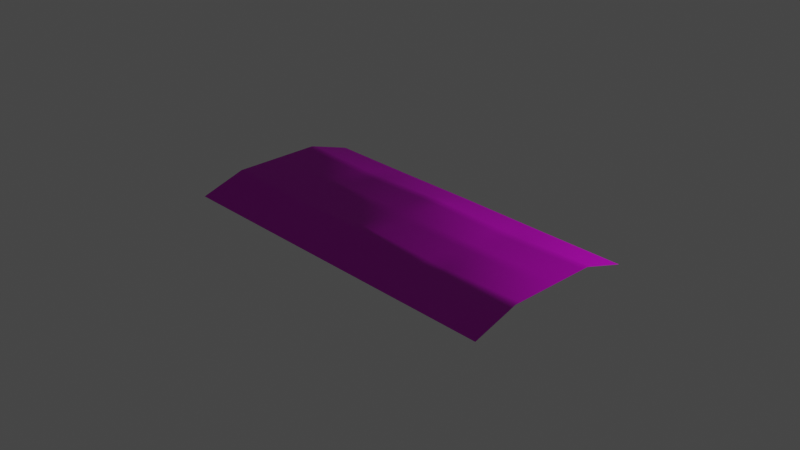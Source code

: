 # Source: Road.blend  (saved by Blender 2.82.7; exported with 4.5.12 LTS)
import bpy
from mathutils import Matrix  # noqa: F401  (used for matrix-valued properties, if any)

bpy.ops.wm.read_factory_settings(use_empty=True)
scene = bpy.context.scene
scene.name = 'Scene'

# ---- collections
col_collection = bpy.data.collections.new('Collection'); scene.collection.children.link(col_collection)

# ---- images (referenced by path relative to the original .blend; pixels are not part of the script)
import os
ASSET_DIR = os.environ.get("B2B_ASSET_DIR", "")  # directory of the original .blend (textures are referenced by path, not embedded)
HERE = os.path.dirname(os.path.abspath(__file__))  # packed textures are extracted next to this script under _unpacked/

def load_image(name, relpath, width, height, colorspace="sRGB"):
    """Load a texture the original file referenced (path relative to the .blend, or extracted next to this script)."""
    p = next((c for c in (os.path.join(HERE, relpath), os.path.join(ASSET_DIR, relpath)) if relpath and os.path.exists(c)), "")
    if p:
        img = bpy.data.images.load(p, check_existing=True)
        img.name = name
    else:  # same state as the original file: an image datablock whose file is absent (Cycles renders it pink)
        img = bpy.data.images.new(name, width, height)
        img.source = "FILE"
        img.filepath = "//" + (relpath or name)
    img.colorspace_settings.name = colorspace
    return img
img_tewgainn_4k_albedo_png = load_image('tewgainn_4K_Albedo.png', 'tewgainn_4K_Albedo.png', 1024, 1024, 'sRGB')
img_tewgainn_4k_ao_png = load_image('tewgainn_4K_AO.png', 'tewgainn_4K_AO.png', 1024, 1024, 'Non-Color')
img_tewgainn_4k_specular_png = load_image('tewgainn_4K_Specular.png', 'tewgainn_4K_Specular.png', 1024, 1024, 'sRGB')
img_tewgainn_4k_gloss_png = load_image('tewgainn_4K_Gloss.png', 'tewgainn_4K_Gloss.png', 1024, 1024, 'Non-Color')
img_tewgainn_4k_normal_png = load_image('tewgainn_4K_Normal.png', 'tewgainn_4K_Normal.png', 1024, 1024, 'Non-Color')

# ---- materials (node trees are filled in below, after node groups)
mat_damaged_concrete_2x2_tewgainn = bpy.data.materials.new('Damaged_Concrete_2x2_tewgainn')
mat_damaged_concrete_2x2_tewgainn.use_transparent_shadow = False

# ---- material node trees
mat_damaged_concrete_2x2_tewgainn.use_nodes = True; mat_damaged_concrete_2x2_tewgainn.node_tree.nodes.clear()
_N = mat_damaged_concrete_2x2_tewgainn.node_tree.nodes; _L = mat_damaged_concrete_2x2_tewgainn.node_tree.links
n0 = _N.new('ShaderNodeOutputMaterial'); n0.name = 'Material Output'; n0.location = (300, 300)
n1 = _N.new('ShaderNodeBsdfPrincipled'); n1.name = 'Principled BSDF'; n1.location = (10, 300)
n1.subsurface_method = 'BURLEY'
n1.inputs[3].default_value = 1.45
n1.inputs[27].default_value = (0.0, 0.0, 0.0, 1.0)
n1.inputs[28].default_value = 1.0
n2 = _N.new('ShaderNodeMix'); n2.name = 'Mix'; n2.location = (-250, 320)
n2.data_type = 'RGBA'
n2.blend_type = 'MULTIPLY'
n3 = _N.new('ShaderNodeTexImage'); n3.name = 'Image Texture'; n3.location = (-640, 460)
n3.image = img_tewgainn_4k_albedo_png
n4 = _N.new('ShaderNodeTexImage'); n4.name = 'Image Texture.001'; n4.location = (-640, 200)
n4.image = img_tewgainn_4k_ao_png
n5 = _N.new('ShaderNodeTexImage'); n5.name = 'Image Texture.002'; n5.location = (-1150, 200)
n5.image = img_tewgainn_4k_specular_png
n6 = _N.new('ShaderNodeTexImage'); n6.name = 'Image Texture.003'; n6.location = (-1150, -60)
n6.image = img_tewgainn_4k_gloss_png
n7 = _N.new('ShaderNodeInvert'); n7.name = 'Invert'; n7.location = (-250, 60)
n8 = _N.new('ShaderNodeTexImage'); n8.name = 'Image Texture.004'; n8.location = (-640, -207)
n8.image = img_tewgainn_4k_normal_png
n9 = _N.new('ShaderNodeNormalMap'); n9.name = 'Normal Map'; n9.location = (-250, -170)
_L.new(n1.outputs[0], n0.inputs[0])
_L.new(n3.outputs[0], n2.inputs[6])
_L.new(n4.outputs[0], n2.inputs[7])
_L.new(n2.outputs[2], n1.inputs[0])
_L.new(n5.outputs[0], n1.inputs[13])
_L.new(n6.outputs[0], n7.inputs[1])
_L.new(n7.outputs[0], n1.inputs[2])
_L.new(n8.outputs[0], n9.inputs[1])
_L.new(n9.outputs[0], n1.inputs[5])
n0.is_active_output = True

# ---- world
world_world = bpy.data.worlds.new('World'); scene.world = world_world
world_world.use_nodes = True; world_world.node_tree.nodes.clear()
_N = world_world.node_tree.nodes; _L = world_world.node_tree.links
n0 = _N.new('ShaderNodeOutputWorld'); n0.name = 'World Output'; n0.location = (300, 300)
n1 = _N.new('ShaderNodeBackground'); n1.name = 'Background'; n1.location = (10, 300)
n1.inputs[0].default_value = (0.05088, 0.05088, 0.05088, 1.0)
_L.new(n1.outputs[0], n0.inputs[0])
n0.is_active_output = True
world_world.color = (0.05088, 0.05088, 0.05088)
world_world.use_sun_shadow = False
world_world.sun_shadow_jitter_overblur = 0.0

# ---- cameras
cam_camera = bpy.data.cameras.new('Camera')
cam_camera.clip_end = 100.0
cam_camera.ortho_scale = 7.314

# ---- lights
light_light = bpy.data.lights.new('Light', 'POINT')
light_light.transmission_factor = 0.0
light_light.energy = 1000.0
light_light.shadow_soft_size = 0.1
light_light.shadow_maximum_resolution = 0.006
light_light.use_absolute_resolution = True

# ---- meshes
me_plane_001 = bpy.data.meshes.new('Plane.001')
me_plane_001.from_pydata([(-2.0, -1.0, -0.1592), (2.0, -1.0, -0.1592), (-2.0, 1.0, -0.1592), (2.0, 1.0, -0.1592), (-2.0, 0.5, 0.0), (-2.0, 0.0, 0.0), (-2.0, -0.5, 0.0), (-1.0, -1.0, -0.1592), (0.0, -1.0, -0.1592), (1.0, -1.0, -0.1592), (2.0, -0.5, 0.0), (2.0, 0.0, 0.0), (2.0, 0.5, 0.0), (1.0, 1.0, -0.1592), (4.865e-07, 1.001, -0.155), (-1.0, 1.0, -0.1592), (-1.0, -0.5012, -0.03178), (-1.0, 0.0, 0.0), (-1.0, 0.5009, -0.03426), (0.0, -0.5, 0.0), (0.0, 0.0, 0.0), (0.0, 0.5, 0.0), (1.0, -0.5012, -0.03178), (1.0, 0.0, 0.0), (1.0, 0.5009, -0.03426)], [], [(24, 12, 3, 13), (4, 18, 15, 2), (18, 21, 14, 15), (21, 24, 13, 14), (0, 7, 16, 6), (6, 16, 17, 5), (5, 17, 18, 4), (7, 8, 19, 16), (16, 19, 20, 17), (17, 20, 21, 18), (8, 9, 22, 19), (19, 22, 23, 20), (20, 23, 24, 21), (9, 1, 10, 22), (22, 10, 11, 23), (23, 11, 12, 24)])
me_plane_001.polygons.foreach_set('use_smooth', [True] * 16)
_uv = me_plane_001.uv_layers.new(name='UVMap')
_uv.uv.foreach_set('vector', [0.004137, 0.9993, 0.006031, 1.5, -0.2557, 1.498, -0.2533, 0.9989, 0.006032, -0.4999, 0.004137, 0.0007416, -0.2533, 0.00114, -0.2557, -0.4981, 0.004137, 0.0007416, 0.00708, 0.5, -0.254, 0.5, -0.2533, 0.00114, 0.00708, 0.5, 0.004137, 0.9993, -0.2533, 0.9989, -0.254, 0.5, 0.7673, -0.4981, 0.7649, 0.001127, 0.5074, 0.0007552, 0.5056, -0.4998, 0.5056, -0.4998, 0.5074, 0.0007552, 0.2557, 0.0006368, 0.2558, -0.4997, 0.2558, -0.4997, 0.2557, 0.0006368, 0.004137, 0.0007416, 0.006032, -0.4999, 0.7649, 0.001127, 0.7657, 0.5, 0.5045, 0.5, 0.5074, 0.0007552, 0.5074, 0.0007552, 0.5045, 0.5, 0.2558, 0.5, 0.2557, 0.0006368, 0.2557, 0.0006368, 0.2558, 0.5, 0.00708, 0.5, 0.004137, 0.0007416, 0.7657, 0.5, 0.7649, 0.9989, 0.5074, 0.9992, 0.5045, 0.5, 0.5045, 0.5, 0.5074, 0.9992, 0.2557, 0.9994, 0.2558, 0.5, 0.2558, 0.5, 0.2557, 0.9994, 0.004137, 0.9993, 0.00708, 0.5, 0.7649, 0.9989, 0.7673, 1.498, 0.5056, 1.5, 0.5074, 0.9992, 0.5074, 0.9992, 0.5056, 1.5, 0.2558, 1.5, 0.2557, 0.9994, 0.2557, 0.9994, 0.2558, 1.5, 0.006031, 1.5, 0.004137, 0.9993])
me_plane_001.materials.append(mat_damaged_concrete_2x2_tewgainn)
me_plane_001.use_remesh_fix_poles = True
me_plane_001.use_remesh_preserve_attributes = False
me_plane_001.use_mirror_vertex_groups = False
me_plane_001.update()

# ---- objects
ob_light = bpy.data.objects.new('Light', light_light)
ob_camera = bpy.data.objects.new('Camera', cam_camera)
ob_plane = bpy.data.objects.new('Plane', me_plane_001)

# ---- transforms, parenting, visibility, modifiers, constraints
ob_light.location = (4.076, 1.005, 5.904)
ob_light.rotation_euler = (0.6503, 0.05522, 1.866)
ob_light.lock_rotations_4d = False
ob_light.empty_display_type = 'ARROWS'
ob_light.color = (0.0, 0.0, 0.0, 0.0)
ob_light.lineart.crease_threshold = 0.0
ob_camera.location = (7.359, -6.926, 4.958)
ob_camera.rotation_euler = (1.109, 0.0, 0.8149)
ob_camera.lock_rotations_4d = False
ob_camera.empty_display_type = 'ARROWS'
ob_camera.color = (0.0, 0.0, 0.0, 0.0)
ob_camera.display_type = 'WIRE'
ob_camera.lineart.crease_threshold = 0.0
ob_plane.location = (0.0, 0.0, 0.05)
ob_plane.lineart.crease_threshold = 0.0
_m = ob_plane.modifiers.new('Subdivision', 'SUBSURF')
_m.uv_smooth = 'PRESERVE_CORNERS'
_m.subdivision_type = 'SIMPLE'
_m.levels = 3
_m.render_levels = 3
_m.show_only_control_edges = False

# ---- collection membership
col_collection.objects.link(ob_light)
col_collection.objects.link(ob_camera)
col_collection.objects.link(ob_plane)

# ---- scene / render settings (as saved in the file)
scene.camera = ob_camera
scene.frame_start = 1; scene.frame_end = 250; scene.frame_set(1)
scene.render.engine = 'BLENDER_EEVEE_NEXT'
scene.cycles.use_denoising = False
scene.cycles.samples = 128
scene.cycles.sampling_pattern = 'TABULATED_SOBOL'
scene.cycles.use_adaptive_sampling = False
scene.cycles.use_light_tree = False
scene.view_settings.view_transform = 'Filmic'
bpy.context.view_layer.update()
